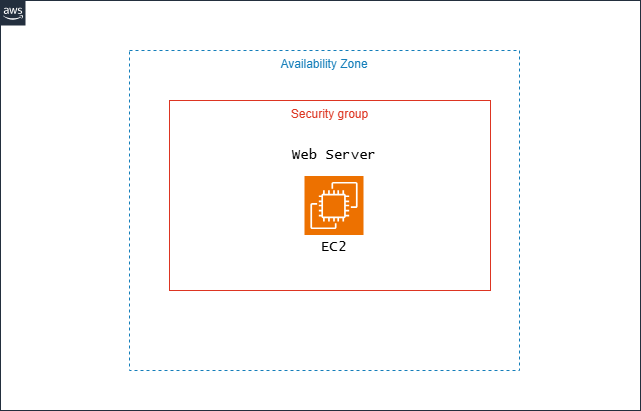

The diagram above was exported from draw.io. Its source (the exported page's mxGraphModel, read from the mxfile embedded in the PNG):
<mxGraphModel dx="1028" dy="611" grid="1" gridSize="10" guides="1" tooltips="1" connect="1" arrows="1" fold="1" page="1" pageScale="1" pageWidth="827" pageHeight="1169" math="0" shadow="0">
  <root>
    <mxCell id="0" />
    <mxCell id="1" parent="0" />
    <mxCell id="eaghhDTFq0ZNrtxegUxL-1" value="" style="points=[[0,0],[0.25,0],[0.5,0],[0.75,0],[1,0],[1,0.25],[1,0.5],[1,0.75],[1,1],[0.75,1],[0.5,1],[0.25,1],[0,1],[0,0.75],[0,0.5],[0,0.25]];outlineConnect=0;gradientColor=none;html=1;whiteSpace=wrap;fontSize=12;fontStyle=0;container=1;pointerEvents=0;collapsible=0;recursiveResize=0;shape=mxgraph.aws4.group;grIcon=mxgraph.aws4.group_aws_cloud_alt;strokeColor=#232F3E;fillColor=#FFFFFF;verticalAlign=top;align=left;spacingLeft=30;fontColor=#232F3E;dashed=0;" vertex="1" parent="1">
      <mxGeometry x="80" y="130" width="640" height="410" as="geometry" />
    </mxCell>
    <mxCell id="eaghhDTFq0ZNrtxegUxL-2" value="Availability Zone" style="fillColor=none;strokeColor=#147EBA;dashed=1;verticalAlign=top;fontStyle=0;fontColor=#147EBA;whiteSpace=wrap;html=1;" vertex="1" parent="eaghhDTFq0ZNrtxegUxL-1">
      <mxGeometry x="129" y="50" width="390" height="320" as="geometry" />
    </mxCell>
    <mxCell id="eaghhDTFq0ZNrtxegUxL-3" value="" style="sketch=0;points=[[0,0,0],[0.25,0,0],[0.5,0,0],[0.75,0,0],[1,0,0],[0,1,0],[0.25,1,0],[0.5,1,0],[0.75,1,0],[1,1,0],[0,0.25,0],[0,0.5,0],[0,0.75,0],[1,0.25,0],[1,0.5,0],[1,0.75,0]];outlineConnect=0;fontColor=#232F3E;fillColor=#ED7100;strokeColor=#ffffff;dashed=0;verticalLabelPosition=bottom;verticalAlign=top;align=center;html=1;fontSize=12;fontStyle=0;aspect=fixed;shape=mxgraph.aws4.resourceIcon;resIcon=mxgraph.aws4.ec2;" vertex="1" parent="eaghhDTFq0ZNrtxegUxL-1">
      <mxGeometry x="304" y="175.5" width="59" height="59" as="geometry" />
    </mxCell>
    <mxCell id="eaghhDTFq0ZNrtxegUxL-5" value="&lt;font face=&quot;Verdana&quot; style=&quot;font-size: 14px;&quot;&gt;Web Server&lt;/font&gt;" style="text;html=1;whiteSpace=wrap;strokeColor=none;fillColor=none;align=center;verticalAlign=middle;rounded=0;" vertex="1" parent="eaghhDTFq0ZNrtxegUxL-1">
      <mxGeometry x="284" y="140" width="100" height="30" as="geometry" />
    </mxCell>
    <mxCell id="eaghhDTFq0ZNrtxegUxL-6" value="&lt;font face=&quot;Verdana&quot; style=&quot;font-size: 14px;&quot;&gt;EC2&lt;/font&gt;" style="text;html=1;whiteSpace=wrap;strokeColor=none;fillColor=none;align=center;verticalAlign=middle;rounded=0;" vertex="1" parent="eaghhDTFq0ZNrtxegUxL-1">
      <mxGeometry x="284" y="240" width="100" height="30" as="geometry" />
    </mxCell>
    <mxCell id="eaghhDTFq0ZNrtxegUxL-8" value="Security group" style="fillColor=none;strokeColor=#DD3522;verticalAlign=top;fontStyle=0;fontColor=#DD3522;whiteSpace=wrap;html=1;" vertex="1" parent="eaghhDTFq0ZNrtxegUxL-1">
      <mxGeometry x="169" y="100" width="321" height="190" as="geometry" />
    </mxCell>
    <mxCell id="eaghhDTFq0ZNrtxegUxL-11" value="&lt;font face=&quot;Lucida Console&quot; color=&quot;#000000&quot;&gt;&lt;span style=&quot;font-size: 14px;&quot;&gt;Web Server&lt;/span&gt;&lt;/font&gt;" style="text;html=1;whiteSpace=wrap;strokeColor=none;fillColor=none;align=center;verticalAlign=middle;rounded=0;" vertex="1" parent="eaghhDTFq0ZNrtxegUxL-1">
      <mxGeometry x="286" y="140" width="96" height="30" as="geometry" />
    </mxCell>
    <mxCell id="eaghhDTFq0ZNrtxegUxL-12" value="&lt;font face=&quot;Lucida Console&quot; color=&quot;#000000&quot;&gt;&lt;span style=&quot;font-size: 14px;&quot;&gt;EC2&lt;/span&gt;&lt;/font&gt;&lt;div&gt;&lt;font face=&quot;Lucida Console&quot; color=&quot;#000000&quot;&gt;&lt;span style=&quot;font-size: 14px;&quot;&gt;&lt;br&gt;&lt;/span&gt;&lt;/font&gt;&lt;/div&gt;" style="text;html=1;whiteSpace=wrap;strokeColor=none;fillColor=none;align=center;verticalAlign=middle;rounded=0;" vertex="1" parent="eaghhDTFq0ZNrtxegUxL-1">
      <mxGeometry x="286" y="240" width="96" height="30" as="geometry" />
    </mxCell>
  </root>
</mxGraphModel>